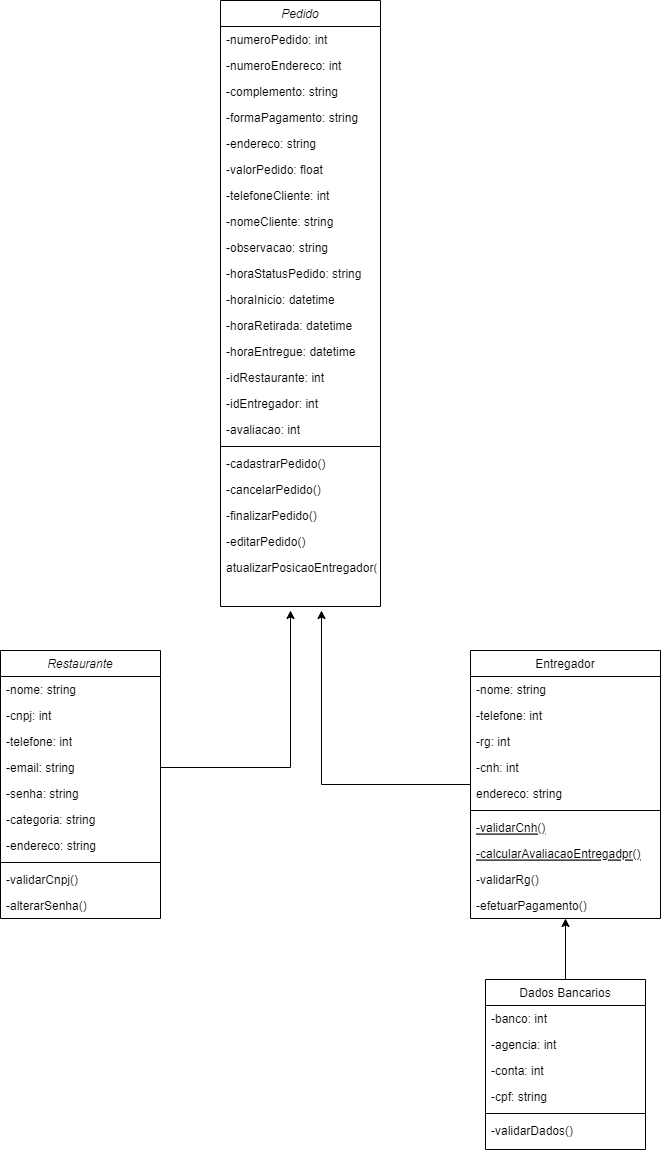

The diagram above was exported from draw.io. Its source (the exported page's mxGraphModel, read from the mxfile embedded in the PNG):
<mxGraphModel dx="1422" dy="758" grid="1" gridSize="10" guides="1" tooltips="1" connect="1" arrows="1" fold="1" page="1" pageScale="1" pageWidth="827" pageHeight="1169" math="0" shadow="0">
  <root>
    <mxCell id="WIyWlLk6GJQsqaUBKTNV-0" />
    <mxCell id="WIyWlLk6GJQsqaUBKTNV-1" parent="WIyWlLk6GJQsqaUBKTNV-0" />
    <mxCell id="zkfFHV4jXpPFQw0GAbJ--0" value="Restaurante" style="swimlane;fontStyle=2;align=center;verticalAlign=top;childLayout=stackLayout;horizontal=1;startSize=26;horizontalStack=0;resizeParent=1;resizeLast=0;collapsible=1;marginBottom=0;rounded=0;shadow=0;strokeWidth=1;" parent="WIyWlLk6GJQsqaUBKTNV-1" vertex="1">
      <mxGeometry x="90" y="670" width="160" height="268" as="geometry">
        <mxRectangle x="230" y="140" width="160" height="26" as="alternateBounds" />
      </mxGeometry>
    </mxCell>
    <mxCell id="zkfFHV4jXpPFQw0GAbJ--1" value="-nome: string" style="text;align=left;verticalAlign=top;spacingLeft=4;spacingRight=4;overflow=hidden;rotatable=0;points=[[0,0.5],[1,0.5]];portConstraint=eastwest;" parent="zkfFHV4jXpPFQw0GAbJ--0" vertex="1">
      <mxGeometry y="26" width="160" height="26" as="geometry" />
    </mxCell>
    <mxCell id="zkfFHV4jXpPFQw0GAbJ--2" value="-cnpj: int" style="text;align=left;verticalAlign=top;spacingLeft=4;spacingRight=4;overflow=hidden;rotatable=0;points=[[0,0.5],[1,0.5]];portConstraint=eastwest;rounded=0;shadow=0;html=0;" parent="zkfFHV4jXpPFQw0GAbJ--0" vertex="1">
      <mxGeometry y="52" width="160" height="26" as="geometry" />
    </mxCell>
    <mxCell id="zkfFHV4jXpPFQw0GAbJ--3" value="-telefone: int" style="text;align=left;verticalAlign=top;spacingLeft=4;spacingRight=4;overflow=hidden;rotatable=0;points=[[0,0.5],[1,0.5]];portConstraint=eastwest;rounded=0;shadow=0;html=0;" parent="zkfFHV4jXpPFQw0GAbJ--0" vertex="1">
      <mxGeometry y="78" width="160" height="26" as="geometry" />
    </mxCell>
    <mxCell id="J5ReVUccfgqGJqgPMs6z-1" value="-email: string" style="text;align=left;verticalAlign=top;spacingLeft=4;spacingRight=4;overflow=hidden;rotatable=0;points=[[0,0.5],[1,0.5]];portConstraint=eastwest;rounded=0;shadow=0;html=0;" parent="zkfFHV4jXpPFQw0GAbJ--0" vertex="1">
      <mxGeometry y="104" width="160" height="26" as="geometry" />
    </mxCell>
    <mxCell id="J5ReVUccfgqGJqgPMs6z-3" value="-senha: string" style="text;align=left;verticalAlign=top;spacingLeft=4;spacingRight=4;overflow=hidden;rotatable=0;points=[[0,0.5],[1,0.5]];portConstraint=eastwest;rounded=0;shadow=0;html=0;" parent="zkfFHV4jXpPFQw0GAbJ--0" vertex="1">
      <mxGeometry y="130" width="160" height="26" as="geometry" />
    </mxCell>
    <mxCell id="J5ReVUccfgqGJqgPMs6z-2" value="-categoria: string" style="text;align=left;verticalAlign=top;spacingLeft=4;spacingRight=4;overflow=hidden;rotatable=0;points=[[0,0.5],[1,0.5]];portConstraint=eastwest;rounded=0;shadow=0;html=0;" parent="zkfFHV4jXpPFQw0GAbJ--0" vertex="1">
      <mxGeometry y="156" width="160" height="26" as="geometry" />
    </mxCell>
    <mxCell id="jeI9OUBw5sBayg1DbuXm-8" value="-endereco: string" style="text;align=left;verticalAlign=top;spacingLeft=4;spacingRight=4;overflow=hidden;rotatable=0;points=[[0,0.5],[1,0.5]];portConstraint=eastwest;rounded=0;shadow=0;html=0;" parent="zkfFHV4jXpPFQw0GAbJ--0" vertex="1">
      <mxGeometry y="182" width="160" height="26" as="geometry" />
    </mxCell>
    <mxCell id="zkfFHV4jXpPFQw0GAbJ--4" value="" style="line;html=1;strokeWidth=1;align=left;verticalAlign=middle;spacingTop=-1;spacingLeft=3;spacingRight=3;rotatable=0;labelPosition=right;points=[];portConstraint=eastwest;" parent="zkfFHV4jXpPFQw0GAbJ--0" vertex="1">
      <mxGeometry y="208" width="160" height="8" as="geometry" />
    </mxCell>
    <mxCell id="zkfFHV4jXpPFQw0GAbJ--5" value="-validarCnpj()" style="text;align=left;verticalAlign=top;spacingLeft=4;spacingRight=4;overflow=hidden;rotatable=0;points=[[0,0.5],[1,0.5]];portConstraint=eastwest;" parent="zkfFHV4jXpPFQw0GAbJ--0" vertex="1">
      <mxGeometry y="216" width="160" height="26" as="geometry" />
    </mxCell>
    <mxCell id="TGP64VmElHkol3XGUsFP-15" value="-alterarSenha()" style="text;align=left;verticalAlign=top;spacingLeft=4;spacingRight=4;overflow=hidden;rotatable=0;points=[[0,0.5],[1,0.5]];portConstraint=eastwest;" parent="zkfFHV4jXpPFQw0GAbJ--0" vertex="1">
      <mxGeometry y="242" width="160" height="26" as="geometry" />
    </mxCell>
    <mxCell id="jeI9OUBw5sBayg1DbuXm-4" style="edgeStyle=orthogonalEdgeStyle;rounded=0;orthogonalLoop=1;jettySize=auto;html=1;" parent="WIyWlLk6GJQsqaUBKTNV-1" source="zkfFHV4jXpPFQw0GAbJ--6" edge="1">
      <mxGeometry relative="1" as="geometry">
        <mxPoint x="411" y="630" as="targetPoint" />
      </mxGeometry>
    </mxCell>
    <mxCell id="zkfFHV4jXpPFQw0GAbJ--6" value="Entregador" style="swimlane;fontStyle=0;align=center;verticalAlign=top;childLayout=stackLayout;horizontal=1;startSize=26;horizontalStack=0;resizeParent=1;resizeLast=0;collapsible=1;marginBottom=0;rounded=0;shadow=0;strokeWidth=1;" parent="WIyWlLk6GJQsqaUBKTNV-1" vertex="1">
      <mxGeometry x="560" y="670" width="190" height="268" as="geometry">
        <mxRectangle x="130" y="380" width="160" height="26" as="alternateBounds" />
      </mxGeometry>
    </mxCell>
    <mxCell id="zkfFHV4jXpPFQw0GAbJ--7" value="-nome: string" style="text;align=left;verticalAlign=top;spacingLeft=4;spacingRight=4;overflow=hidden;rotatable=0;points=[[0,0.5],[1,0.5]];portConstraint=eastwest;" parent="zkfFHV4jXpPFQw0GAbJ--6" vertex="1">
      <mxGeometry y="26" width="190" height="26" as="geometry" />
    </mxCell>
    <mxCell id="zkfFHV4jXpPFQw0GAbJ--8" value="-telefone: int" style="text;align=left;verticalAlign=top;spacingLeft=4;spacingRight=4;overflow=hidden;rotatable=0;points=[[0,0.5],[1,0.5]];portConstraint=eastwest;rounded=0;shadow=0;html=0;" parent="zkfFHV4jXpPFQw0GAbJ--6" vertex="1">
      <mxGeometry y="52" width="190" height="26" as="geometry" />
    </mxCell>
    <mxCell id="u3_ECI-op0yT1to60qtY-0" value="-rg: int" style="text;align=left;verticalAlign=top;spacingLeft=4;spacingRight=4;overflow=hidden;rotatable=0;points=[[0,0.5],[1,0.5]];portConstraint=eastwest;rounded=0;shadow=0;html=0;" parent="zkfFHV4jXpPFQw0GAbJ--6" vertex="1">
      <mxGeometry y="78" width="190" height="26" as="geometry" />
    </mxCell>
    <mxCell id="u3_ECI-op0yT1to60qtY-1" value="-cnh: int" style="text;align=left;verticalAlign=top;spacingLeft=4;spacingRight=4;overflow=hidden;rotatable=0;points=[[0,0.5],[1,0.5]];portConstraint=eastwest;rounded=0;shadow=0;html=0;" parent="zkfFHV4jXpPFQw0GAbJ--6" vertex="1">
      <mxGeometry y="104" width="190" height="26" as="geometry" />
    </mxCell>
    <mxCell id="jeI9OUBw5sBayg1DbuXm-16" value="endereco: string" style="text;align=left;verticalAlign=top;spacingLeft=4;spacingRight=4;overflow=hidden;rotatable=0;points=[[0,0.5],[1,0.5]];portConstraint=eastwest;rounded=0;shadow=0;html=0;" parent="zkfFHV4jXpPFQw0GAbJ--6" vertex="1">
      <mxGeometry y="130" width="190" height="26" as="geometry" />
    </mxCell>
    <mxCell id="zkfFHV4jXpPFQw0GAbJ--9" value="" style="line;html=1;strokeWidth=1;align=left;verticalAlign=middle;spacingTop=-1;spacingLeft=3;spacingRight=3;rotatable=0;labelPosition=right;points=[];portConstraint=eastwest;" parent="zkfFHV4jXpPFQw0GAbJ--6" vertex="1">
      <mxGeometry y="156" width="190" height="8" as="geometry" />
    </mxCell>
    <mxCell id="zkfFHV4jXpPFQw0GAbJ--10" value="-validarCnh()" style="text;align=left;verticalAlign=top;spacingLeft=4;spacingRight=4;overflow=hidden;rotatable=0;points=[[0,0.5],[1,0.5]];portConstraint=eastwest;fontStyle=4" parent="zkfFHV4jXpPFQw0GAbJ--6" vertex="1">
      <mxGeometry y="164" width="190" height="26" as="geometry" />
    </mxCell>
    <mxCell id="jeI9OUBw5sBayg1DbuXm-17" value="-calcularAvaliacaoEntregadpr()" style="text;align=left;verticalAlign=top;spacingLeft=4;spacingRight=4;overflow=hidden;rotatable=0;points=[[0,0.5],[1,0.5]];portConstraint=eastwest;fontStyle=4" parent="zkfFHV4jXpPFQw0GAbJ--6" vertex="1">
      <mxGeometry y="190" width="190" height="26" as="geometry" />
    </mxCell>
    <mxCell id="zkfFHV4jXpPFQw0GAbJ--11" value="-validarRg()" style="text;align=left;verticalAlign=top;spacingLeft=4;spacingRight=4;overflow=hidden;rotatable=0;points=[[0,0.5],[1,0.5]];portConstraint=eastwest;" parent="zkfFHV4jXpPFQw0GAbJ--6" vertex="1">
      <mxGeometry y="216" width="190" height="26" as="geometry" />
    </mxCell>
    <mxCell id="jeI9OUBw5sBayg1DbuXm-21" value="-efetuarPagamento()" style="text;align=left;verticalAlign=top;spacingLeft=4;spacingRight=4;overflow=hidden;rotatable=0;points=[[0,0.5],[1,0.5]];portConstraint=eastwest;" parent="zkfFHV4jXpPFQw0GAbJ--6" vertex="1">
      <mxGeometry y="242" width="190" height="26" as="geometry" />
    </mxCell>
    <mxCell id="jeI9OUBw5sBayg1DbuXm-14" style="edgeStyle=orthogonalEdgeStyle;rounded=0;orthogonalLoop=1;jettySize=auto;html=1;entryX=0.5;entryY=1;entryDx=0;entryDy=0;" parent="WIyWlLk6GJQsqaUBKTNV-1" source="u3_ECI-op0yT1to60qtY-4" target="zkfFHV4jXpPFQw0GAbJ--6" edge="1">
      <mxGeometry relative="1" as="geometry" />
    </mxCell>
    <mxCell id="u3_ECI-op0yT1to60qtY-4" value="Dados Bancarios" style="swimlane;fontStyle=0;align=center;verticalAlign=top;childLayout=stackLayout;horizontal=1;startSize=26;horizontalStack=0;resizeParent=1;resizeLast=0;collapsible=1;marginBottom=0;rounded=0;shadow=0;strokeWidth=1;" parent="WIyWlLk6GJQsqaUBKTNV-1" vertex="1">
      <mxGeometry x="575" y="999" width="160" height="170" as="geometry">
        <mxRectangle x="130" y="380" width="160" height="26" as="alternateBounds" />
      </mxGeometry>
    </mxCell>
    <mxCell id="u3_ECI-op0yT1to60qtY-7" value="-banco: int" style="text;align=left;verticalAlign=top;spacingLeft=4;spacingRight=4;overflow=hidden;rotatable=0;points=[[0,0.5],[1,0.5]];portConstraint=eastwest;rounded=0;shadow=0;html=0;" parent="u3_ECI-op0yT1to60qtY-4" vertex="1">
      <mxGeometry y="26" width="160" height="26" as="geometry" />
    </mxCell>
    <mxCell id="u3_ECI-op0yT1to60qtY-6" value="-agencia: int" style="text;align=left;verticalAlign=top;spacingLeft=4;spacingRight=4;overflow=hidden;rotatable=0;points=[[0,0.5],[1,0.5]];portConstraint=eastwest;rounded=0;shadow=0;html=0;" parent="u3_ECI-op0yT1to60qtY-4" vertex="1">
      <mxGeometry y="52" width="160" height="26" as="geometry" />
    </mxCell>
    <mxCell id="u3_ECI-op0yT1to60qtY-5" value="-conta: int" style="text;align=left;verticalAlign=top;spacingLeft=4;spacingRight=4;overflow=hidden;rotatable=0;points=[[0,0.5],[1,0.5]];portConstraint=eastwest;" parent="u3_ECI-op0yT1to60qtY-4" vertex="1">
      <mxGeometry y="78" width="160" height="26" as="geometry" />
    </mxCell>
    <mxCell id="u3_ECI-op0yT1to60qtY-8" value="-cpf: string" style="text;align=left;verticalAlign=top;spacingLeft=4;spacingRight=4;overflow=hidden;rotatable=0;points=[[0,0.5],[1,0.5]];portConstraint=eastwest;rounded=0;shadow=0;html=0;" parent="u3_ECI-op0yT1to60qtY-4" vertex="1">
      <mxGeometry y="104" width="160" height="26" as="geometry" />
    </mxCell>
    <mxCell id="u3_ECI-op0yT1to60qtY-9" value="" style="line;html=1;strokeWidth=1;align=left;verticalAlign=middle;spacingTop=-1;spacingLeft=3;spacingRight=3;rotatable=0;labelPosition=right;points=[];portConstraint=eastwest;" parent="u3_ECI-op0yT1to60qtY-4" vertex="1">
      <mxGeometry y="130" width="160" height="8" as="geometry" />
    </mxCell>
    <mxCell id="u3_ECI-op0yT1to60qtY-11" value="-validarDados()" style="text;align=left;verticalAlign=top;spacingLeft=4;spacingRight=4;overflow=hidden;rotatable=0;points=[[0,0.5],[1,0.5]];portConstraint=eastwest;" parent="u3_ECI-op0yT1to60qtY-4" vertex="1">
      <mxGeometry y="138" width="160" height="26" as="geometry" />
    </mxCell>
    <mxCell id="TGP64VmElHkol3XGUsFP-0" value="Pedido" style="swimlane;fontStyle=2;align=center;verticalAlign=top;childLayout=stackLayout;horizontal=1;startSize=26;horizontalStack=0;resizeParent=1;resizeLast=0;collapsible=1;marginBottom=0;rounded=0;shadow=0;strokeWidth=1;" parent="WIyWlLk6GJQsqaUBKTNV-1" vertex="1">
      <mxGeometry x="310" y="20" width="160" height="606" as="geometry">
        <mxRectangle x="230" y="140" width="160" height="26" as="alternateBounds" />
      </mxGeometry>
    </mxCell>
    <mxCell id="TGP64VmElHkol3XGUsFP-1" value="-numeroPedido: int" style="text;align=left;verticalAlign=top;spacingLeft=4;spacingRight=4;overflow=hidden;rotatable=0;points=[[0,0.5],[1,0.5]];portConstraint=eastwest;" parent="TGP64VmElHkol3XGUsFP-0" vertex="1">
      <mxGeometry y="26" width="160" height="26" as="geometry" />
    </mxCell>
    <mxCell id="TGP64VmElHkol3XGUsFP-3" value="-numeroEndereco: int" style="text;align=left;verticalAlign=top;spacingLeft=4;spacingRight=4;overflow=hidden;rotatable=0;points=[[0,0.5],[1,0.5]];portConstraint=eastwest;rounded=0;shadow=0;html=0;" parent="TGP64VmElHkol3XGUsFP-0" vertex="1">
      <mxGeometry y="52" width="160" height="26" as="geometry" />
    </mxCell>
    <mxCell id="TGP64VmElHkol3XGUsFP-4" value="-complemento: string" style="text;align=left;verticalAlign=top;spacingLeft=4;spacingRight=4;overflow=hidden;rotatable=0;points=[[0,0.5],[1,0.5]];portConstraint=eastwest;rounded=0;shadow=0;html=0;" parent="TGP64VmElHkol3XGUsFP-0" vertex="1">
      <mxGeometry y="78" width="160" height="26" as="geometry" />
    </mxCell>
    <mxCell id="TGP64VmElHkol3XGUsFP-5" value="-formaPagamento: string" style="text;align=left;verticalAlign=top;spacingLeft=4;spacingRight=4;overflow=hidden;rotatable=0;points=[[0,0.5],[1,0.5]];portConstraint=eastwest;rounded=0;shadow=0;html=0;" parent="TGP64VmElHkol3XGUsFP-0" vertex="1">
      <mxGeometry y="104" width="160" height="26" as="geometry" />
    </mxCell>
    <mxCell id="TGP64VmElHkol3XGUsFP-6" value="-endereco: string" style="text;align=left;verticalAlign=top;spacingLeft=4;spacingRight=4;overflow=hidden;rotatable=0;points=[[0,0.5],[1,0.5]];portConstraint=eastwest;rounded=0;shadow=0;html=0;" parent="TGP64VmElHkol3XGUsFP-0" vertex="1">
      <mxGeometry y="130" width="160" height="26" as="geometry" />
    </mxCell>
    <mxCell id="TGP64VmElHkol3XGUsFP-7" value="-valorPedido: float" style="text;align=left;verticalAlign=top;spacingLeft=4;spacingRight=4;overflow=hidden;rotatable=0;points=[[0,0.5],[1,0.5]];portConstraint=eastwest;rounded=0;shadow=0;html=0;" parent="TGP64VmElHkol3XGUsFP-0" vertex="1">
      <mxGeometry y="156" width="160" height="26" as="geometry" />
    </mxCell>
    <mxCell id="TGP64VmElHkol3XGUsFP-11" value="-telefoneCliente: int" style="text;align=left;verticalAlign=top;spacingLeft=4;spacingRight=4;overflow=hidden;rotatable=0;points=[[0,0.5],[1,0.5]];portConstraint=eastwest;rounded=0;shadow=0;html=0;" parent="TGP64VmElHkol3XGUsFP-0" vertex="1">
      <mxGeometry y="182" width="160" height="26" as="geometry" />
    </mxCell>
    <mxCell id="TGP64VmElHkol3XGUsFP-10" value="-nomeCliente: string" style="text;align=left;verticalAlign=top;spacingLeft=4;spacingRight=4;overflow=hidden;rotatable=0;points=[[0,0.5],[1,0.5]];portConstraint=eastwest;rounded=0;shadow=0;html=0;" parent="TGP64VmElHkol3XGUsFP-0" vertex="1">
      <mxGeometry y="208" width="160" height="26" as="geometry" />
    </mxCell>
    <mxCell id="TGP64VmElHkol3XGUsFP-12" value="-observacao: string" style="text;align=left;verticalAlign=top;spacingLeft=4;spacingRight=4;overflow=hidden;rotatable=0;points=[[0,0.5],[1,0.5]];portConstraint=eastwest;rounded=0;shadow=0;html=0;" parent="TGP64VmElHkol3XGUsFP-0" vertex="1">
      <mxGeometry y="234" width="160" height="26" as="geometry" />
    </mxCell>
    <mxCell id="jeI9OUBw5sBayg1DbuXm-1" value="-horaStatusPedido: string" style="text;align=left;verticalAlign=top;spacingLeft=4;spacingRight=4;overflow=hidden;rotatable=0;points=[[0,0.5],[1,0.5]];portConstraint=eastwest;rounded=0;shadow=0;html=0;" parent="TGP64VmElHkol3XGUsFP-0" vertex="1">
      <mxGeometry y="260" width="160" height="26" as="geometry" />
    </mxCell>
    <mxCell id="jeI9OUBw5sBayg1DbuXm-6" value="-horaInicio: datetime" style="text;align=left;verticalAlign=top;spacingLeft=4;spacingRight=4;overflow=hidden;rotatable=0;points=[[0,0.5],[1,0.5]];portConstraint=eastwest;rounded=0;shadow=0;html=0;" parent="TGP64VmElHkol3XGUsFP-0" vertex="1">
      <mxGeometry y="286" width="160" height="26" as="geometry" />
    </mxCell>
    <mxCell id="jeI9OUBw5sBayg1DbuXm-5" value="-horaRetirada: datetime" style="text;align=left;verticalAlign=top;spacingLeft=4;spacingRight=4;overflow=hidden;rotatable=0;points=[[0,0.5],[1,0.5]];portConstraint=eastwest;rounded=0;shadow=0;html=0;" parent="TGP64VmElHkol3XGUsFP-0" vertex="1">
      <mxGeometry y="312" width="160" height="26" as="geometry" />
    </mxCell>
    <mxCell id="jeI9OUBw5sBayg1DbuXm-7" value="-horaEntregue: datetime" style="text;align=left;verticalAlign=top;spacingLeft=4;spacingRight=4;overflow=hidden;rotatable=0;points=[[0,0.5],[1,0.5]];portConstraint=eastwest;rounded=0;shadow=0;html=0;" parent="TGP64VmElHkol3XGUsFP-0" vertex="1">
      <mxGeometry y="338" width="160" height="26" as="geometry" />
    </mxCell>
    <mxCell id="jeI9OUBw5sBayg1DbuXm-3" value="-idRestaurante: int" style="text;align=left;verticalAlign=top;spacingLeft=4;spacingRight=4;overflow=hidden;rotatable=0;points=[[0,0.5],[1,0.5]];portConstraint=eastwest;rounded=0;shadow=0;html=0;" parent="TGP64VmElHkol3XGUsFP-0" vertex="1">
      <mxGeometry y="364" width="160" height="26" as="geometry" />
    </mxCell>
    <mxCell id="jeI9OUBw5sBayg1DbuXm-2" value="-idEntregador: int" style="text;align=left;verticalAlign=top;spacingLeft=4;spacingRight=4;overflow=hidden;rotatable=0;points=[[0,0.5],[1,0.5]];portConstraint=eastwest;rounded=0;shadow=0;html=0;" parent="TGP64VmElHkol3XGUsFP-0" vertex="1">
      <mxGeometry y="390" width="160" height="26" as="geometry" />
    </mxCell>
    <mxCell id="jeI9OUBw5sBayg1DbuXm-15" value="-avaliacao: int" style="text;align=left;verticalAlign=top;spacingLeft=4;spacingRight=4;overflow=hidden;rotatable=0;points=[[0,0.5],[1,0.5]];portConstraint=eastwest;rounded=0;shadow=0;html=0;" parent="TGP64VmElHkol3XGUsFP-0" vertex="1">
      <mxGeometry y="416" width="160" height="26" as="geometry" />
    </mxCell>
    <mxCell id="TGP64VmElHkol3XGUsFP-8" value="" style="line;html=1;strokeWidth=1;align=left;verticalAlign=middle;spacingTop=-1;spacingLeft=3;spacingRight=3;rotatable=0;labelPosition=right;points=[];portConstraint=eastwest;" parent="TGP64VmElHkol3XGUsFP-0" vertex="1">
      <mxGeometry y="442" width="160" height="8" as="geometry" />
    </mxCell>
    <mxCell id="TGP64VmElHkol3XGUsFP-9" value="-cadastrarPedido()" style="text;align=left;verticalAlign=top;spacingLeft=4;spacingRight=4;overflow=hidden;rotatable=0;points=[[0,0.5],[1,0.5]];portConstraint=eastwest;" parent="TGP64VmElHkol3XGUsFP-0" vertex="1">
      <mxGeometry y="450" width="160" height="26" as="geometry" />
    </mxCell>
    <mxCell id="TGP64VmElHkol3XGUsFP-13" value="-cancelarPedido()" style="text;align=left;verticalAlign=top;spacingLeft=4;spacingRight=4;overflow=hidden;rotatable=0;points=[[0,0.5],[1,0.5]];portConstraint=eastwest;" parent="TGP64VmElHkol3XGUsFP-0" vertex="1">
      <mxGeometry y="476" width="160" height="26" as="geometry" />
    </mxCell>
    <mxCell id="TGP64VmElHkol3XGUsFP-14" value="-finalizarPedido()" style="text;align=left;verticalAlign=top;spacingLeft=4;spacingRight=4;overflow=hidden;rotatable=0;points=[[0,0.5],[1,0.5]];portConstraint=eastwest;" parent="TGP64VmElHkol3XGUsFP-0" vertex="1">
      <mxGeometry y="502" width="160" height="26" as="geometry" />
    </mxCell>
    <mxCell id="TGP64VmElHkol3XGUsFP-16" value="-editarPedido()" style="text;align=left;verticalAlign=top;spacingLeft=4;spacingRight=4;overflow=hidden;rotatable=0;points=[[0,0.5],[1,0.5]];portConstraint=eastwest;" parent="TGP64VmElHkol3XGUsFP-0" vertex="1">
      <mxGeometry y="528" width="160" height="26" as="geometry" />
    </mxCell>
    <mxCell id="jeI9OUBw5sBayg1DbuXm-20" value="atualizarPosicaoEntregador()" style="text;align=left;verticalAlign=top;spacingLeft=4;spacingRight=4;overflow=hidden;rotatable=0;points=[[0,0.5],[1,0.5]];portConstraint=eastwest;" parent="TGP64VmElHkol3XGUsFP-0" vertex="1">
      <mxGeometry y="554" width="160" height="26" as="geometry" />
    </mxCell>
    <mxCell id="jeI9OUBw5sBayg1DbuXm-19" style="edgeStyle=orthogonalEdgeStyle;rounded=0;orthogonalLoop=1;jettySize=auto;html=1;" parent="WIyWlLk6GJQsqaUBKTNV-1" source="J5ReVUccfgqGJqgPMs6z-1" edge="1">
      <mxGeometry relative="1" as="geometry">
        <mxPoint x="380" y="630" as="targetPoint" />
      </mxGeometry>
    </mxCell>
  </root>
</mxGraphModel>